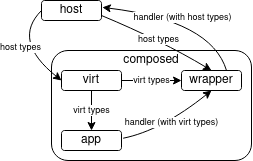

The diagram above was exported from draw.io. Its source (the exported page's mxGraphModel, read from the mxfile embedded in the PNG):
<mxGraphModel dx="335" dy="247" grid="1" gridSize="10" guides="1" tooltips="1" connect="1" arrows="1" fold="1" page="1" pageScale="1" pageWidth="850" pageHeight="1100" math="0" shadow="0">
  <root>
    <mxCell id="0" />
    <mxCell id="1" parent="0" />
    <mxCell id="chzB3aB0KfJMiuLw84Tf-4" value="composed" style="rounded=1;whiteSpace=wrap;html=1;spacingTop=-90;" vertex="1" parent="1">
      <mxGeometry x="350" y="460" width="200" height="110" as="geometry" />
    </mxCell>
    <mxCell id="chzB3aB0KfJMiuLw84Tf-1" value="host" style="rounded=1;whiteSpace=wrap;html=1;" vertex="1" parent="1">
      <mxGeometry x="340" y="410" width="60" height="20" as="geometry" />
    </mxCell>
    <mxCell id="chzB3aB0KfJMiuLw84Tf-2" value="virt" style="rounded=1;whiteSpace=wrap;html=1;" vertex="1" parent="1">
      <mxGeometry x="360" y="480" width="60" height="20" as="geometry" />
    </mxCell>
    <mxCell id="chzB3aB0KfJMiuLw84Tf-3" value="app" style="rounded=1;whiteSpace=wrap;html=1;" vertex="1" parent="1">
      <mxGeometry x="360" y="540" width="60" height="20" as="geometry" />
    </mxCell>
    <mxCell id="chzB3aB0KfJMiuLw84Tf-5" value="host types" style="curved=1;endArrow=classic;html=1;rounded=0;exitX=0;exitY=0.5;exitDx=0;exitDy=0;entryX=0;entryY=0.5;entryDx=0;entryDy=0;fontSize=9;" edge="1" parent="1" source="chzB3aB0KfJMiuLw84Tf-1" target="chzB3aB0KfJMiuLw84Tf-2">
      <mxGeometry width="50" height="50" relative="1" as="geometry">
        <mxPoint x="400" y="530" as="sourcePoint" />
        <mxPoint x="320" y="520" as="targetPoint" />
        <Array as="points">
          <mxPoint x="310" y="450" />
        </Array>
      </mxGeometry>
    </mxCell>
    <mxCell id="chzB3aB0KfJMiuLw84Tf-6" value="virt types" style="endArrow=classic;html=1;rounded=0;exitX=0.5;exitY=1;exitDx=0;exitDy=0;entryX=0.5;entryY=0;entryDx=0;entryDy=0;fontSize=9;" edge="1" parent="1" source="chzB3aB0KfJMiuLw84Tf-2" target="chzB3aB0KfJMiuLw84Tf-3">
      <mxGeometry width="50" height="50" relative="1" as="geometry">
        <mxPoint x="400" y="530" as="sourcePoint" />
        <mxPoint x="450" y="480" as="targetPoint" />
      </mxGeometry>
    </mxCell>
    <mxCell id="chzB3aB0KfJMiuLw84Tf-7" value="wrapper" style="rounded=1;whiteSpace=wrap;html=1;" vertex="1" parent="1">
      <mxGeometry x="480" y="480" width="60" height="20" as="geometry" />
    </mxCell>
    <mxCell id="chzB3aB0KfJMiuLw84Tf-8" value="host types" style="curved=1;endArrow=classic;html=1;rounded=0;exitX=1;exitY=0.75;exitDx=0;exitDy=0;entryX=0.5;entryY=0;entryDx=0;entryDy=0;fontSize=9;" edge="1" parent="1" source="chzB3aB0KfJMiuLw84Tf-1" target="chzB3aB0KfJMiuLw84Tf-7">
      <mxGeometry width="50" height="50" relative="1" as="geometry">
        <mxPoint x="400" y="530" as="sourcePoint" />
        <mxPoint x="450" y="480" as="targetPoint" />
        <Array as="points">
          <mxPoint x="460" y="450" />
        </Array>
      </mxGeometry>
    </mxCell>
    <mxCell id="chzB3aB0KfJMiuLw84Tf-9" value="virt types" style="endArrow=classic;html=1;rounded=0;exitX=1;exitY=0.5;exitDx=0;exitDy=0;entryX=0;entryY=0.5;entryDx=0;entryDy=0;fontSize=9;" edge="1" parent="1" source="chzB3aB0KfJMiuLw84Tf-2" target="chzB3aB0KfJMiuLw84Tf-7">
      <mxGeometry width="50" height="50" relative="1" as="geometry">
        <mxPoint x="400" y="530" as="sourcePoint" />
        <mxPoint x="450" y="480" as="targetPoint" />
      </mxGeometry>
    </mxCell>
    <mxCell id="chzB3aB0KfJMiuLw84Tf-10" value="&lt;div&gt;handler (with virt types)&lt;/div&gt;" style="curved=1;endArrow=classic;html=1;rounded=0;entryX=0.5;entryY=1;entryDx=0;entryDy=0;exitX=1.028;exitY=0.386;exitDx=0;exitDy=0;exitPerimeter=0;fontSize=9;" edge="1" parent="1" source="chzB3aB0KfJMiuLw84Tf-3" target="chzB3aB0KfJMiuLw84Tf-7">
      <mxGeometry width="50" height="50" relative="1" as="geometry">
        <mxPoint x="420" y="530" as="sourcePoint" />
        <mxPoint x="450" y="480" as="targetPoint" />
        <Array as="points">
          <mxPoint x="460" y="540" />
        </Array>
      </mxGeometry>
    </mxCell>
    <mxCell id="chzB3aB0KfJMiuLw84Tf-11" value="handler (with host types)" style="curved=1;endArrow=classic;html=1;rounded=0;exitX=0.75;exitY=0;exitDx=0;exitDy=0;entryX=1.014;entryY=0.344;entryDx=0;entryDy=0;entryPerimeter=0;fontSize=9;" edge="1" parent="1" source="chzB3aB0KfJMiuLw84Tf-7" target="chzB3aB0KfJMiuLw84Tf-1">
      <mxGeometry width="50" height="50" relative="1" as="geometry">
        <mxPoint x="400" y="530" as="sourcePoint" />
        <mxPoint x="450" y="480" as="targetPoint" />
        <Array as="points">
          <mxPoint x="510" y="430" />
        </Array>
      </mxGeometry>
    </mxCell>
  </root>
</mxGraphModel>